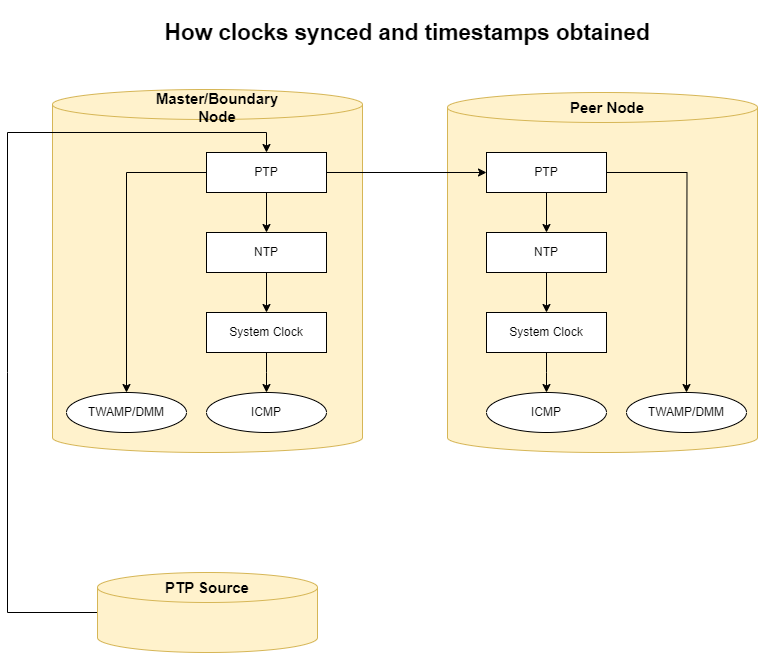

The diagram above was exported from draw.io. Its source (the exported page's mxGraphModel, read from the mxfile embedded in the PNG):
<mxGraphModel dx="1199" dy="759" grid="1" gridSize="10" guides="1" tooltips="1" connect="1" arrows="1" fold="1" page="1" pageScale="1" pageWidth="850" pageHeight="850" math="0" shadow="0">
  <root>
    <mxCell id="0" />
    <mxCell id="1" parent="0" />
    <mxCell id="yrroYRxLRMkSgMW3-tye-16" value="" style="group" vertex="1" connectable="0" parent="1">
      <mxGeometry x="65" y="117" width="310" height="363" as="geometry" />
    </mxCell>
    <mxCell id="yrroYRxLRMkSgMW3-tye-1" value="" style="shape=cylinder3;whiteSpace=wrap;html=1;boundedLbl=1;backgroundOutline=1;size=15;fillColor=#fff2cc;strokeColor=#d6b656;gradientColor=none;fillStyle=solid;shadow=0;" vertex="1" parent="yrroYRxLRMkSgMW3-tye-16">
      <mxGeometry width="310" height="363" as="geometry" />
    </mxCell>
    <mxCell id="1xz8jXP8AR9kakefnSXJ-18" value="Master/Boundary Node" style="text;html=1;strokeColor=none;fillColor=none;align=center;verticalAlign=middle;whiteSpace=wrap;rounded=0;fontStyle=1;fontSize=15;" parent="yrroYRxLRMkSgMW3-tye-16" vertex="1">
      <mxGeometry x="105" y="3" width="120" height="30" as="geometry" />
    </mxCell>
    <mxCell id="1xz8jXP8AR9kakefnSXJ-28" value="&lt;h2&gt;&lt;b&gt;How clocks synced and timestamps obtained&lt;/b&gt;&lt;/h2&gt;" style="text;html=1;strokeColor=none;fillColor=none;align=center;verticalAlign=middle;whiteSpace=wrap;rounded=0;fontSize=15;" parent="1" vertex="1">
      <mxGeometry x="140" y="45" width="560" height="30" as="geometry" />
    </mxCell>
    <mxCell id="yrroYRxLRMkSgMW3-tye-17" value="" style="group" vertex="1" connectable="0" parent="1">
      <mxGeometry x="460" y="120" width="310" height="360" as="geometry" />
    </mxCell>
    <mxCell id="yrroYRxLRMkSgMW3-tye-2" value="" style="shape=cylinder3;whiteSpace=wrap;html=1;boundedLbl=1;backgroundOutline=1;size=15;fillColor=#fff2cc;strokeColor=#d6b656;gradientColor=none;fillStyle=solid;shadow=0;" vertex="1" parent="yrroYRxLRMkSgMW3-tye-17">
      <mxGeometry width="310" height="360" as="geometry" />
    </mxCell>
    <mxCell id="1xz8jXP8AR9kakefnSXJ-19" value="Peer Node" style="text;html=1;strokeColor=none;fillColor=none;align=center;verticalAlign=middle;whiteSpace=wrap;rounded=0;fontStyle=1;fontSize=15;" parent="yrroYRxLRMkSgMW3-tye-17" vertex="1">
      <mxGeometry x="100" width="120" height="30" as="geometry" />
    </mxCell>
    <mxCell id="yrroYRxLRMkSgMW3-tye-10" value="" style="endArrow=classic;html=1;rounded=0;exitX=0;exitY=0.5;exitDx=0;exitDy=0;exitPerimeter=0;entryX=0.5;entryY=0;entryDx=0;entryDy=0;" edge="1" parent="1" source="yrroYRxLRMkSgMW3-tye-4" target="1xz8jXP8AR9kakefnSXJ-1">
      <mxGeometry width="50" height="50" relative="1" as="geometry">
        <mxPoint x="20" y="610" as="sourcePoint" />
        <mxPoint x="40" y="160" as="targetPoint" />
        <Array as="points">
          <mxPoint x="20" y="640" />
          <mxPoint x="20" y="400" />
          <mxPoint x="20" y="160" />
          <mxPoint x="279" y="160" />
        </Array>
      </mxGeometry>
    </mxCell>
    <mxCell id="yrroYRxLRMkSgMW3-tye-13" value="" style="group" vertex="1" connectable="0" parent="1">
      <mxGeometry x="499" y="180" width="260" height="280" as="geometry" />
    </mxCell>
    <mxCell id="1xz8jXP8AR9kakefnSXJ-25" style="edgeStyle=orthogonalEdgeStyle;rounded=0;orthogonalLoop=1;jettySize=auto;html=1;exitX=1;exitY=0.5;exitDx=0;exitDy=0;entryX=0.5;entryY=0;entryDx=0;entryDy=0;" parent="yrroYRxLRMkSgMW3-tye-13" source="1xz8jXP8AR9kakefnSXJ-2" edge="1">
      <mxGeometry relative="1" as="geometry">
        <mxPoint x="200" y="240" as="targetPoint" />
      </mxGeometry>
    </mxCell>
    <mxCell id="1xz8jXP8AR9kakefnSXJ-2" value="PTP" style="rounded=0;whiteSpace=wrap;html=1;" parent="yrroYRxLRMkSgMW3-tye-13" vertex="1">
      <mxGeometry width="120" height="40" as="geometry" />
    </mxCell>
    <mxCell id="1xz8jXP8AR9kakefnSXJ-4" value="NTP" style="rounded=0;whiteSpace=wrap;html=1;" parent="yrroYRxLRMkSgMW3-tye-13" vertex="1">
      <mxGeometry y="80" width="120" height="40" as="geometry" />
    </mxCell>
    <mxCell id="1xz8jXP8AR9kakefnSXJ-13" style="edgeStyle=orthogonalEdgeStyle;rounded=0;orthogonalLoop=1;jettySize=auto;html=1;exitX=0.5;exitY=1;exitDx=0;exitDy=0;entryX=0.5;entryY=0;entryDx=0;entryDy=0;" parent="yrroYRxLRMkSgMW3-tye-13" source="1xz8jXP8AR9kakefnSXJ-2" target="1xz8jXP8AR9kakefnSXJ-4" edge="1">
      <mxGeometry relative="1" as="geometry" />
    </mxCell>
    <mxCell id="1xz8jXP8AR9kakefnSXJ-16" style="edgeStyle=orthogonalEdgeStyle;rounded=0;orthogonalLoop=1;jettySize=auto;html=1;exitX=0.5;exitY=1;exitDx=0;exitDy=0;entryX=0.5;entryY=0;entryDx=0;entryDy=0;" parent="yrroYRxLRMkSgMW3-tye-13" source="1xz8jXP8AR9kakefnSXJ-7" edge="1">
      <mxGeometry relative="1" as="geometry">
        <mxPoint x="60" y="240" as="targetPoint" />
      </mxGeometry>
    </mxCell>
    <mxCell id="1xz8jXP8AR9kakefnSXJ-7" value="System Clock" style="rounded=0;whiteSpace=wrap;html=1;" parent="yrroYRxLRMkSgMW3-tye-13" vertex="1">
      <mxGeometry y="160" width="120" height="40" as="geometry" />
    </mxCell>
    <mxCell id="1xz8jXP8AR9kakefnSXJ-15" style="edgeStyle=orthogonalEdgeStyle;rounded=0;orthogonalLoop=1;jettySize=auto;html=1;exitX=0.5;exitY=1;exitDx=0;exitDy=0;entryX=0.5;entryY=0;entryDx=0;entryDy=0;" parent="yrroYRxLRMkSgMW3-tye-13" source="1xz8jXP8AR9kakefnSXJ-4" target="1xz8jXP8AR9kakefnSXJ-7" edge="1">
      <mxGeometry relative="1" as="geometry" />
    </mxCell>
    <mxCell id="1xz8jXP8AR9kakefnSXJ-20" value="ICMP" style="ellipse;whiteSpace=wrap;html=1;" parent="yrroYRxLRMkSgMW3-tye-13" vertex="1">
      <mxGeometry y="240" width="120" height="40" as="geometry" />
    </mxCell>
    <mxCell id="1xz8jXP8AR9kakefnSXJ-26" value="TWAMP/DMM" style="ellipse;whiteSpace=wrap;html=1;" parent="yrroYRxLRMkSgMW3-tye-13" vertex="1">
      <mxGeometry x="140" y="240" width="120" height="40" as="geometry" />
    </mxCell>
    <mxCell id="yrroYRxLRMkSgMW3-tye-14" value="" style="group" vertex="1" connectable="0" parent="1">
      <mxGeometry x="79" y="180" width="260" height="280" as="geometry" />
    </mxCell>
    <mxCell id="1xz8jXP8AR9kakefnSXJ-12" style="edgeStyle=orthogonalEdgeStyle;rounded=0;orthogonalLoop=1;jettySize=auto;html=1;exitX=0.5;exitY=1;exitDx=0;exitDy=0;entryX=0.5;entryY=0;entryDx=0;entryDy=0;" parent="yrroYRxLRMkSgMW3-tye-14" source="1xz8jXP8AR9kakefnSXJ-6" edge="1">
      <mxGeometry relative="1" as="geometry">
        <mxPoint x="200" y="240" as="targetPoint" />
      </mxGeometry>
    </mxCell>
    <mxCell id="yrroYRxLRMkSgMW3-tye-12" value="" style="group" vertex="1" connectable="0" parent="yrroYRxLRMkSgMW3-tye-14">
      <mxGeometry width="260" height="280" as="geometry" />
    </mxCell>
    <mxCell id="1xz8jXP8AR9kakefnSXJ-1" value="PTP" style="rounded=0;whiteSpace=wrap;html=1;" parent="yrroYRxLRMkSgMW3-tye-12" vertex="1">
      <mxGeometry x="140" width="120" height="40" as="geometry" />
    </mxCell>
    <mxCell id="1xz8jXP8AR9kakefnSXJ-6" value="System Clock" style="rounded=0;whiteSpace=wrap;html=1;" parent="yrroYRxLRMkSgMW3-tye-12" vertex="1">
      <mxGeometry x="140" y="160" width="120" height="40" as="geometry" />
    </mxCell>
    <mxCell id="1xz8jXP8AR9kakefnSXJ-9" value="NTP" style="rounded=0;whiteSpace=wrap;html=1;" parent="yrroYRxLRMkSgMW3-tye-12" vertex="1">
      <mxGeometry x="140" y="80" width="120" height="40" as="geometry" />
    </mxCell>
    <mxCell id="1xz8jXP8AR9kakefnSXJ-10" style="edgeStyle=orthogonalEdgeStyle;rounded=0;orthogonalLoop=1;jettySize=auto;html=1;exitX=0.5;exitY=1;exitDx=0;exitDy=0;entryX=0.5;entryY=0;entryDx=0;entryDy=0;" parent="yrroYRxLRMkSgMW3-tye-12" source="1xz8jXP8AR9kakefnSXJ-1" target="1xz8jXP8AR9kakefnSXJ-9" edge="1">
      <mxGeometry relative="1" as="geometry" />
    </mxCell>
    <mxCell id="1xz8jXP8AR9kakefnSXJ-21" value="ICMP" style="ellipse;whiteSpace=wrap;html=1;" parent="yrroYRxLRMkSgMW3-tye-12" vertex="1">
      <mxGeometry x="140" y="240" width="120" height="40" as="geometry" />
    </mxCell>
    <mxCell id="1xz8jXP8AR9kakefnSXJ-22" value="TWAMP/DMM" style="ellipse;whiteSpace=wrap;html=1;" parent="yrroYRxLRMkSgMW3-tye-12" vertex="1">
      <mxGeometry y="240" width="120" height="40" as="geometry" />
    </mxCell>
    <mxCell id="1xz8jXP8AR9kakefnSXJ-11" style="edgeStyle=orthogonalEdgeStyle;rounded=0;orthogonalLoop=1;jettySize=auto;html=1;exitX=0.5;exitY=1;exitDx=0;exitDy=0;entryX=0.5;entryY=0;entryDx=0;entryDy=0;" parent="yrroYRxLRMkSgMW3-tye-12" source="1xz8jXP8AR9kakefnSXJ-9" target="1xz8jXP8AR9kakefnSXJ-6" edge="1">
      <mxGeometry relative="1" as="geometry" />
    </mxCell>
    <mxCell id="1xz8jXP8AR9kakefnSXJ-24" style="edgeStyle=orthogonalEdgeStyle;rounded=0;orthogonalLoop=1;jettySize=auto;html=1;exitX=0;exitY=0.5;exitDx=0;exitDy=0;entryX=0.5;entryY=0;entryDx=0;entryDy=0;" parent="yrroYRxLRMkSgMW3-tye-12" source="1xz8jXP8AR9kakefnSXJ-1" target="1xz8jXP8AR9kakefnSXJ-22" edge="1">
      <mxGeometry relative="1" as="geometry" />
    </mxCell>
    <mxCell id="yrroYRxLRMkSgMW3-tye-15" value="" style="group" vertex="1" connectable="0" parent="1">
      <mxGeometry x="110" y="600" width="220" height="80" as="geometry" />
    </mxCell>
    <mxCell id="yrroYRxLRMkSgMW3-tye-4" value="" style="shape=cylinder3;whiteSpace=wrap;html=1;boundedLbl=1;backgroundOutline=1;size=15;fillColor=#fff2cc;strokeColor=#d6b656;gradientColor=none;fillStyle=solid;shadow=0;" vertex="1" parent="yrroYRxLRMkSgMW3-tye-15">
      <mxGeometry width="220" height="80" as="geometry" />
    </mxCell>
    <mxCell id="yrroYRxLRMkSgMW3-tye-9" value="PTP Source" style="text;html=1;strokeColor=none;fillColor=none;align=center;verticalAlign=middle;whiteSpace=wrap;rounded=0;fontStyle=1;fontSize=15;" vertex="1" parent="yrroYRxLRMkSgMW3-tye-15">
      <mxGeometry x="50" width="120" height="30" as="geometry" />
    </mxCell>
    <mxCell id="1xz8jXP8AR9kakefnSXJ-17" style="edgeStyle=orthogonalEdgeStyle;rounded=0;orthogonalLoop=1;jettySize=auto;html=1;exitX=1;exitY=0.5;exitDx=0;exitDy=0;entryX=0;entryY=0.5;entryDx=0;entryDy=0;" parent="1" source="1xz8jXP8AR9kakefnSXJ-1" target="1xz8jXP8AR9kakefnSXJ-2" edge="1">
      <mxGeometry relative="1" as="geometry" />
    </mxCell>
  </root>
</mxGraphModel>